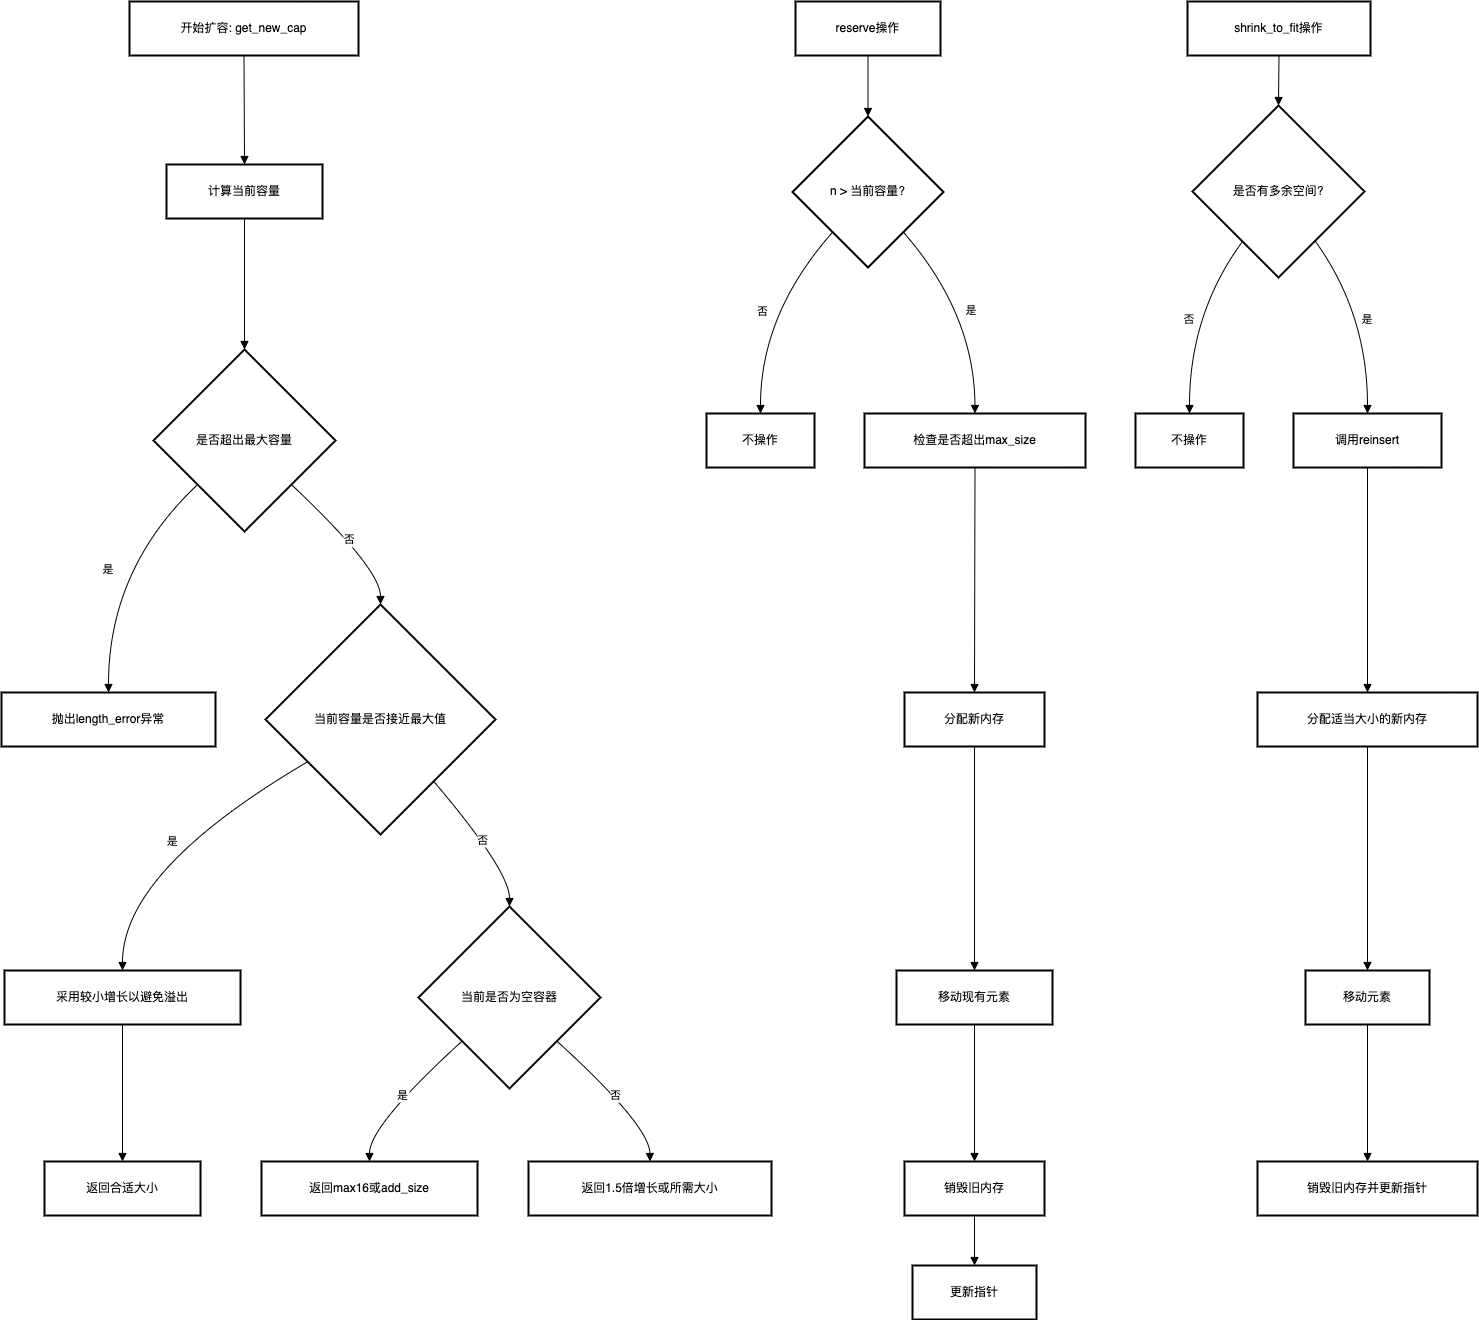

The diagram above was exported from draw.io. Its source (the exported page's mxGraphModel, read from the mxfile embedded in the PNG):
<mxGraphModel dx="1577" dy="977" grid="1" gridSize="10" guides="1" tooltips="1" connect="1" arrows="1" fold="1" page="1" pageScale="1" pageWidth="827" pageHeight="1169" math="0" shadow="0">
  <root>
    <mxCell id="0" />
    <mxCell id="1" parent="0" />
    <mxCell id="orSn82zoypptq_LXvKSR-67" value="开始扩容: get_new_cap" style="whiteSpace=wrap;strokeWidth=2;" vertex="1" parent="1">
      <mxGeometry x="148" y="20" width="229" height="54" as="geometry" />
    </mxCell>
    <mxCell id="orSn82zoypptq_LXvKSR-68" value="计算当前容量" style="whiteSpace=wrap;strokeWidth=2;" vertex="1" parent="1">
      <mxGeometry x="185" y="183" width="156" height="54" as="geometry" />
    </mxCell>
    <mxCell id="orSn82zoypptq_LXvKSR-69" value="是否超出最大容量" style="rhombus;strokeWidth=2;whiteSpace=wrap;" vertex="1" parent="1">
      <mxGeometry x="172" y="368" width="182" height="182" as="geometry" />
    </mxCell>
    <mxCell id="orSn82zoypptq_LXvKSR-70" value="抛出length_error异常" style="whiteSpace=wrap;strokeWidth=2;" vertex="1" parent="1">
      <mxGeometry x="20" y="711" width="214" height="54" as="geometry" />
    </mxCell>
    <mxCell id="orSn82zoypptq_LXvKSR-71" value="当前容量是否接近最大值" style="rhombus;strokeWidth=2;whiteSpace=wrap;" vertex="1" parent="1">
      <mxGeometry x="284" y="623" width="230" height="230" as="geometry" />
    </mxCell>
    <mxCell id="orSn82zoypptq_LXvKSR-72" value="采用较小增长以避免溢出" style="whiteSpace=wrap;strokeWidth=2;" vertex="1" parent="1">
      <mxGeometry x="23" y="989" width="236" height="54" as="geometry" />
    </mxCell>
    <mxCell id="orSn82zoypptq_LXvKSR-73" value="返回合适大小" style="whiteSpace=wrap;strokeWidth=2;" vertex="1" parent="1">
      <mxGeometry x="63" y="1180" width="156" height="54" as="geometry" />
    </mxCell>
    <mxCell id="orSn82zoypptq_LXvKSR-74" value="当前是否为空容器" style="rhombus;strokeWidth=2;whiteSpace=wrap;" vertex="1" parent="1">
      <mxGeometry x="437" y="925" width="182" height="182" as="geometry" />
    </mxCell>
    <mxCell id="orSn82zoypptq_LXvKSR-75" value="返回max16或add_size" style="whiteSpace=wrap;strokeWidth=2;" vertex="1" parent="1">
      <mxGeometry x="280" y="1180" width="216" height="54" as="geometry" />
    </mxCell>
    <mxCell id="orSn82zoypptq_LXvKSR-76" value="返回1.5倍增长或所需大小" style="whiteSpace=wrap;strokeWidth=2;" vertex="1" parent="1">
      <mxGeometry x="547" y="1180" width="243" height="54" as="geometry" />
    </mxCell>
    <mxCell id="orSn82zoypptq_LXvKSR-77" value="reserve操作" style="whiteSpace=wrap;strokeWidth=2;" vertex="1" parent="1">
      <mxGeometry x="814" y="20" width="145" height="54" as="geometry" />
    </mxCell>
    <mxCell id="orSn82zoypptq_LXvKSR-78" value="n &gt; 当前容量?" style="rhombus;strokeWidth=2;whiteSpace=wrap;" vertex="1" parent="1">
      <mxGeometry x="811" y="135" width="151" height="151" as="geometry" />
    </mxCell>
    <mxCell id="orSn82zoypptq_LXvKSR-79" value="不操作" style="whiteSpace=wrap;strokeWidth=2;" vertex="1" parent="1">
      <mxGeometry x="725" y="432" width="108" height="54" as="geometry" />
    </mxCell>
    <mxCell id="orSn82zoypptq_LXvKSR-80" value="检查是否超出max_size" style="whiteSpace=wrap;strokeWidth=2;" vertex="1" parent="1">
      <mxGeometry x="883" y="432" width="221" height="54" as="geometry" />
    </mxCell>
    <mxCell id="orSn82zoypptq_LXvKSR-81" value="分配新内存" style="whiteSpace=wrap;strokeWidth=2;" vertex="1" parent="1">
      <mxGeometry x="923" y="711" width="140" height="54" as="geometry" />
    </mxCell>
    <mxCell id="orSn82zoypptq_LXvKSR-82" value="移动现有元素" style="whiteSpace=wrap;strokeWidth=2;" vertex="1" parent="1">
      <mxGeometry x="915" y="989" width="156" height="54" as="geometry" />
    </mxCell>
    <mxCell id="orSn82zoypptq_LXvKSR-83" value="销毁旧内存" style="whiteSpace=wrap;strokeWidth=2;" vertex="1" parent="1">
      <mxGeometry x="923" y="1180" width="140" height="54" as="geometry" />
    </mxCell>
    <mxCell id="orSn82zoypptq_LXvKSR-84" value="更新指针" style="whiteSpace=wrap;strokeWidth=2;" vertex="1" parent="1">
      <mxGeometry x="931" y="1284" width="124" height="54" as="geometry" />
    </mxCell>
    <mxCell id="orSn82zoypptq_LXvKSR-85" value="shrink_to_fit操作" style="whiteSpace=wrap;strokeWidth=2;" vertex="1" parent="1">
      <mxGeometry x="1206" y="20" width="183" height="54" as="geometry" />
    </mxCell>
    <mxCell id="orSn82zoypptq_LXvKSR-86" value="是否有多余空间?" style="rhombus;strokeWidth=2;whiteSpace=wrap;" vertex="1" parent="1">
      <mxGeometry x="1211" y="124" width="172" height="172" as="geometry" />
    </mxCell>
    <mxCell id="orSn82zoypptq_LXvKSR-87" value="不操作" style="whiteSpace=wrap;strokeWidth=2;" vertex="1" parent="1">
      <mxGeometry x="1154" y="432" width="108" height="54" as="geometry" />
    </mxCell>
    <mxCell id="orSn82zoypptq_LXvKSR-88" value="调用reinsert" style="whiteSpace=wrap;strokeWidth=2;" vertex="1" parent="1">
      <mxGeometry x="1312" y="432" width="148" height="54" as="geometry" />
    </mxCell>
    <mxCell id="orSn82zoypptq_LXvKSR-89" value="分配适当大小的新内存" style="whiteSpace=wrap;strokeWidth=2;" vertex="1" parent="1">
      <mxGeometry x="1276" y="711" width="220" height="54" as="geometry" />
    </mxCell>
    <mxCell id="orSn82zoypptq_LXvKSR-90" value="移动元素" style="whiteSpace=wrap;strokeWidth=2;" vertex="1" parent="1">
      <mxGeometry x="1324" y="989" width="124" height="54" as="geometry" />
    </mxCell>
    <mxCell id="orSn82zoypptq_LXvKSR-91" value="销毁旧内存并更新指针" style="whiteSpace=wrap;strokeWidth=2;" vertex="1" parent="1">
      <mxGeometry x="1276" y="1180" width="220" height="54" as="geometry" />
    </mxCell>
    <mxCell id="orSn82zoypptq_LXvKSR-92" value="" style="curved=1;startArrow=none;endArrow=block;exitX=0.5;exitY=1;entryX=0.5;entryY=0;rounded=0;" edge="1" parent="1" source="orSn82zoypptq_LXvKSR-67" target="orSn82zoypptq_LXvKSR-68">
      <mxGeometry relative="1" as="geometry">
        <Array as="points" />
      </mxGeometry>
    </mxCell>
    <mxCell id="orSn82zoypptq_LXvKSR-93" value="" style="curved=1;startArrow=none;endArrow=block;exitX=0.5;exitY=1;entryX=0.5;entryY=0;rounded=0;" edge="1" parent="1" source="orSn82zoypptq_LXvKSR-68" target="orSn82zoypptq_LXvKSR-69">
      <mxGeometry relative="1" as="geometry">
        <Array as="points" />
      </mxGeometry>
    </mxCell>
    <mxCell id="orSn82zoypptq_LXvKSR-94" value="是" style="curved=1;startArrow=none;endArrow=block;exitX=0;exitY=0.97;entryX=0.5;entryY=0;rounded=0;" edge="1" parent="1" source="orSn82zoypptq_LXvKSR-69" target="orSn82zoypptq_LXvKSR-70">
      <mxGeometry relative="1" as="geometry">
        <Array as="points">
          <mxPoint x="127" y="587" />
        </Array>
      </mxGeometry>
    </mxCell>
    <mxCell id="orSn82zoypptq_LXvKSR-95" value="否" style="curved=1;startArrow=none;endArrow=block;exitX=1;exitY=0.97;entryX=0.5;entryY=0;rounded=0;" edge="1" parent="1" source="orSn82zoypptq_LXvKSR-69" target="orSn82zoypptq_LXvKSR-71">
      <mxGeometry relative="1" as="geometry">
        <Array as="points">
          <mxPoint x="399" y="587" />
        </Array>
      </mxGeometry>
    </mxCell>
    <mxCell id="orSn82zoypptq_LXvKSR-96" value="是" style="curved=1;startArrow=none;endArrow=block;exitX=0;exitY=0.79;entryX=0.5;entryY=0.01;rounded=0;" edge="1" parent="1" source="orSn82zoypptq_LXvKSR-71" target="orSn82zoypptq_LXvKSR-72">
      <mxGeometry relative="1" as="geometry">
        <Array as="points">
          <mxPoint x="141" y="889" />
        </Array>
      </mxGeometry>
    </mxCell>
    <mxCell id="orSn82zoypptq_LXvKSR-97" value="" style="curved=1;startArrow=none;endArrow=block;exitX=0.5;exitY=1.01;entryX=0.5;entryY=0;rounded=0;" edge="1" parent="1" source="orSn82zoypptq_LXvKSR-72" target="orSn82zoypptq_LXvKSR-73">
      <mxGeometry relative="1" as="geometry">
        <Array as="points" />
      </mxGeometry>
    </mxCell>
    <mxCell id="orSn82zoypptq_LXvKSR-98" value="否" style="curved=1;startArrow=none;endArrow=block;exitX=0.93;exitY=1;entryX=0.5;entryY=0;rounded=0;" edge="1" parent="1" source="orSn82zoypptq_LXvKSR-71" target="orSn82zoypptq_LXvKSR-74">
      <mxGeometry relative="1" as="geometry">
        <Array as="points">
          <mxPoint x="528" y="889" />
        </Array>
      </mxGeometry>
    </mxCell>
    <mxCell id="orSn82zoypptq_LXvKSR-99" value="是" style="curved=1;startArrow=none;endArrow=block;exitX=0;exitY=0.96;entryX=0.5;entryY=0;rounded=0;" edge="1" parent="1" source="orSn82zoypptq_LXvKSR-74" target="orSn82zoypptq_LXvKSR-75">
      <mxGeometry relative="1" as="geometry">
        <Array as="points">
          <mxPoint x="388" y="1144" />
        </Array>
      </mxGeometry>
    </mxCell>
    <mxCell id="orSn82zoypptq_LXvKSR-100" value="否" style="curved=1;startArrow=none;endArrow=block;exitX=1;exitY=0.96;entryX=0.5;entryY=0;rounded=0;" edge="1" parent="1" source="orSn82zoypptq_LXvKSR-74" target="orSn82zoypptq_LXvKSR-76">
      <mxGeometry relative="1" as="geometry">
        <Array as="points">
          <mxPoint x="668" y="1144" />
        </Array>
      </mxGeometry>
    </mxCell>
    <mxCell id="orSn82zoypptq_LXvKSR-101" value="" style="curved=1;startArrow=none;endArrow=block;exitX=0.5;exitY=1;entryX=0.5;entryY=0;rounded=0;" edge="1" parent="1" source="orSn82zoypptq_LXvKSR-77" target="orSn82zoypptq_LXvKSR-78">
      <mxGeometry relative="1" as="geometry">
        <Array as="points" />
      </mxGeometry>
    </mxCell>
    <mxCell id="orSn82zoypptq_LXvKSR-102" value="否" style="curved=1;startArrow=none;endArrow=block;exitX=0.06;exitY=1;entryX=0.5;entryY=0.01;rounded=0;" edge="1" parent="1" source="orSn82zoypptq_LXvKSR-78" target="orSn82zoypptq_LXvKSR-79">
      <mxGeometry relative="1" as="geometry">
        <Array as="points">
          <mxPoint x="779" y="332" />
        </Array>
      </mxGeometry>
    </mxCell>
    <mxCell id="orSn82zoypptq_LXvKSR-103" value="是" style="curved=1;startArrow=none;endArrow=block;exitX=0.94;exitY=1;entryX=0.5;entryY=0.01;rounded=0;" edge="1" parent="1" source="orSn82zoypptq_LXvKSR-78" target="orSn82zoypptq_LXvKSR-80">
      <mxGeometry relative="1" as="geometry">
        <Array as="points">
          <mxPoint x="993" y="332" />
        </Array>
      </mxGeometry>
    </mxCell>
    <mxCell id="orSn82zoypptq_LXvKSR-104" value="" style="curved=1;startArrow=none;endArrow=block;exitX=0.5;exitY=1.01;entryX=0.5;entryY=0;rounded=0;" edge="1" parent="1" source="orSn82zoypptq_LXvKSR-80" target="orSn82zoypptq_LXvKSR-81">
      <mxGeometry relative="1" as="geometry">
        <Array as="points" />
      </mxGeometry>
    </mxCell>
    <mxCell id="orSn82zoypptq_LXvKSR-105" value="" style="curved=1;startArrow=none;endArrow=block;exitX=0.5;exitY=1;entryX=0.5;entryY=0.01;rounded=0;" edge="1" parent="1" source="orSn82zoypptq_LXvKSR-81" target="orSn82zoypptq_LXvKSR-82">
      <mxGeometry relative="1" as="geometry">
        <Array as="points" />
      </mxGeometry>
    </mxCell>
    <mxCell id="orSn82zoypptq_LXvKSR-106" value="" style="curved=1;startArrow=none;endArrow=block;exitX=0.5;exitY=1.01;entryX=0.5;entryY=0;rounded=0;" edge="1" parent="1" source="orSn82zoypptq_LXvKSR-82" target="orSn82zoypptq_LXvKSR-83">
      <mxGeometry relative="1" as="geometry">
        <Array as="points" />
      </mxGeometry>
    </mxCell>
    <mxCell id="orSn82zoypptq_LXvKSR-107" value="" style="curved=1;startArrow=none;endArrow=block;exitX=0.5;exitY=1;entryX=0.5;entryY=0;rounded=0;" edge="1" parent="1" source="orSn82zoypptq_LXvKSR-83" target="orSn82zoypptq_LXvKSR-84">
      <mxGeometry relative="1" as="geometry">
        <Array as="points" />
      </mxGeometry>
    </mxCell>
    <mxCell id="orSn82zoypptq_LXvKSR-108" value="" style="curved=1;startArrow=none;endArrow=block;exitX=0.5;exitY=1;entryX=0.5;entryY=0;rounded=0;" edge="1" parent="1" source="orSn82zoypptq_LXvKSR-85" target="orSn82zoypptq_LXvKSR-86">
      <mxGeometry relative="1" as="geometry">
        <Array as="points" />
      </mxGeometry>
    </mxCell>
    <mxCell id="orSn82zoypptq_LXvKSR-109" value="否" style="curved=1;startArrow=none;endArrow=block;exitX=0.14;exitY=1;entryX=0.5;entryY=0.01;rounded=0;" edge="1" parent="1" source="orSn82zoypptq_LXvKSR-86" target="orSn82zoypptq_LXvKSR-87">
      <mxGeometry relative="1" as="geometry">
        <Array as="points">
          <mxPoint x="1208" y="332" />
        </Array>
      </mxGeometry>
    </mxCell>
    <mxCell id="orSn82zoypptq_LXvKSR-110" value="是" style="curved=1;startArrow=none;endArrow=block;exitX=0.87;exitY=1;entryX=0.5;entryY=0.01;rounded=0;" edge="1" parent="1" source="orSn82zoypptq_LXvKSR-86" target="orSn82zoypptq_LXvKSR-88">
      <mxGeometry relative="1" as="geometry">
        <Array as="points">
          <mxPoint x="1386" y="332" />
        </Array>
      </mxGeometry>
    </mxCell>
    <mxCell id="orSn82zoypptq_LXvKSR-111" value="" style="curved=1;startArrow=none;endArrow=block;exitX=0.5;exitY=1.01;entryX=0.5;entryY=0;rounded=0;" edge="1" parent="1" source="orSn82zoypptq_LXvKSR-88" target="orSn82zoypptq_LXvKSR-89">
      <mxGeometry relative="1" as="geometry">
        <Array as="points" />
      </mxGeometry>
    </mxCell>
    <mxCell id="orSn82zoypptq_LXvKSR-112" value="" style="curved=1;startArrow=none;endArrow=block;exitX=0.5;exitY=1;entryX=0.5;entryY=0.01;rounded=0;" edge="1" parent="1" source="orSn82zoypptq_LXvKSR-89" target="orSn82zoypptq_LXvKSR-90">
      <mxGeometry relative="1" as="geometry">
        <Array as="points" />
      </mxGeometry>
    </mxCell>
    <mxCell id="orSn82zoypptq_LXvKSR-113" value="" style="curved=1;startArrow=none;endArrow=block;exitX=0.5;exitY=1.01;entryX=0.5;entryY=0;rounded=0;" edge="1" parent="1" source="orSn82zoypptq_LXvKSR-90" target="orSn82zoypptq_LXvKSR-91">
      <mxGeometry relative="1" as="geometry">
        <Array as="points" />
      </mxGeometry>
    </mxCell>
  </root>
</mxGraphModel>